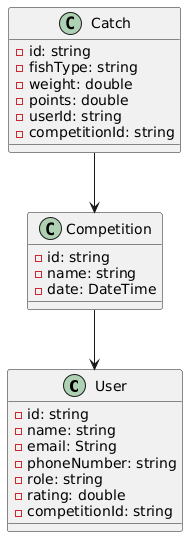

The diagram above was rendered by PlantUML. Its source (embedded in the PNG):
@startuml
class User {
    -id: string
    -name: string
    -email: String
    -phoneNumber: string
    -role: string
    -rating: double
    -competitionId: string
}


class Competition {
    -id: string
    -name: string
    -date: DateTime
}


class Catch {
    -id: string
    -fishType: string
    -weight: double
    -points: double
    -userId: string
    -competitionId: string
}




Competition --> User
Catch --> Competition
@enduml